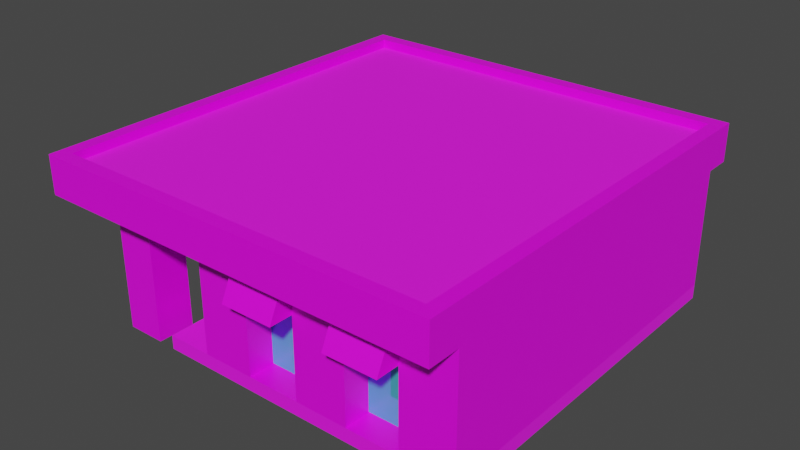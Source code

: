# Source: Farmacia.blend  (saved by Blender 4.0.36; exported with 4.5.12 LTS)
import bpy
from mathutils import Matrix  # noqa: F401  (used for matrix-valued properties, if any)

bpy.ops.wm.read_factory_settings(use_empty=True)
scene = bpy.context.scene
scene.name = 'Scene'

# ---- collections
col_collection = bpy.data.collections.new('Collection'); scene.collection.children.link(col_collection)

# ---- images (referenced by path relative to the original .blend; pixels are not part of the script)
import os
ASSET_DIR = os.environ.get("B2B_ASSET_DIR", "")  # directory of the original .blend (textures are referenced by path, not embedded)
HERE = os.path.dirname(os.path.abspath(__file__))  # packed textures are extracted next to this script under _unpacked/

def load_image(name, relpath, width, height, colorspace="sRGB"):
    """Load a texture the original file referenced (path relative to the .blend, or extracted next to this script)."""
    p = next((c for c in (os.path.join(HERE, relpath), os.path.join(ASSET_DIR, relpath)) if relpath and os.path.exists(c)), "")
    if p:
        img = bpy.data.images.load(p, check_existing=True)
        img.name = name
    else:  # same state as the original file: an image datablock whose file is absent (Cycles renders it pink)
        img = bpy.data.images.new(name, width, height)
        img.source = "FILE"
        img.filepath = "//" + (relpath or name)
    img.colorspace_settings.name = colorspace
    return img
img_asphalt030_1k_jpg_color_jpg = load_image('Asphalt030_1K-JPG_Color.jpg', 'Asphalt030_1K-JPG_Color.jpg', 1024, 1024, 'sRGB')
img_plastic012a_1k_jpg_color_jpg = load_image('Plastic012A_1K-JPG_Color.jpg', 'Plastic012A_1K-JPG_Color.jpg', 1024, 1024, 'sRGB')
img_concrete032_1k_png_color_png = load_image('Concrete032_1K-PNG_Color.png', 'Concrete032_1K-PNG_Color.png', 1024, 1024, 'sRGB')

# ---- materials (node trees are filled in below, after node groups)
mat_base = bpy.data.materials.new('Base')
mat_base.alpha_threshold = 0.0
mat_base.use_transparent_shadow = False
mat_base.roughness = 0.5
mat_base.line_color = (0.0, 0.0, 0.0, 1.0)
mat_secundario = bpy.data.materials.new('Secundario')
mat_secundario.use_transparent_shadow = False
mat_cemento = bpy.data.materials.new('Cemento')
mat_cemento.use_transparent_shadow = False
mat_vidrio = bpy.data.materials.new('Vidrio')
mat_vidrio.use_transparent_shadow = False

# ---- material node trees
mat_base.use_nodes = True; mat_base.node_tree.nodes.clear()
_N = mat_base.node_tree.nodes; _L = mat_base.node_tree.links
n0 = _N.new('ShaderNodeOutputMaterial'); n0.name = 'Material Output'; n0.location = (300, 300)
n1 = _N.new('ShaderNodeBsdfPrincipled'); n1.name = 'Principled BSDF'; n1.location = (10, 300)
n1.distribution = 'GGX'
n1.subsurface_method = 'RANDOM_WALK_SKIN'
n1.inputs[3].default_value = 1.45
n1.inputs[27].default_value = (0.0, 0.0, 0.0, 1.0)
n1.inputs[28].default_value = 1.0
n2 = _N.new('ShaderNodeTexImage'); n2.name = 'Imagen'; n2.location = (-270, 260)
n2.image = img_asphalt030_1k_jpg_color_jpg
n3 = _N.new('ShaderNodeMapping'); n3.name = 'Mapeo'; n3.location = (-450, 260)
n4 = _N.new('ShaderNodeTexCoord'); n4.name = 'Coordenadas de texturizado'; n4.location = (-630, 260)
_L.new(n1.outputs[0], n0.inputs[0])
_L.new(n2.outputs[0], n1.inputs[0])
_L.new(n3.outputs[0], n2.inputs[0])
_L.new(n4.outputs[2], n3.inputs[0])
n0.is_active_output = True
mat_secundario.use_nodes = True; mat_secundario.node_tree.nodes.clear()
_N = mat_secundario.node_tree.nodes; _L = mat_secundario.node_tree.links
n0 = _N.new('ShaderNodeOutputMaterial'); n0.name = 'Material Output'; n0.location = (300, 300)
n1 = _N.new('ShaderNodeBsdfPrincipled'); n1.name = 'Principled BSDF'; n1.location = (10, 300)
n1.distribution = 'GGX'
n1.subsurface_method = 'RANDOM_WALK_SKIN'
n1.inputs[3].default_value = 1.45
n1.inputs[27].default_value = (0.0, 0.0, 0.0, 1.0)
n1.inputs[28].default_value = 1.0
n2 = _N.new('ShaderNodeTexImage'); n2.name = 'Imagen'; n2.location = (-270, 260)
n2.image = img_plastic012a_1k_jpg_color_jpg
n3 = _N.new('ShaderNodeMapping'); n3.name = 'Mapeo'; n3.location = (-450, 260)
n4 = _N.new('ShaderNodeTexCoord'); n4.name = 'Coordenadas de texturizado'; n4.location = (-630, 260)
_L.new(n1.outputs[0], n0.inputs[0])
_L.new(n2.outputs[0], n1.inputs[0])
_L.new(n3.outputs[0], n2.inputs[0])
_L.new(n4.outputs[2], n3.inputs[0])
n0.is_active_output = True
mat_cemento.use_nodes = True; mat_cemento.node_tree.nodes.clear()
_N = mat_cemento.node_tree.nodes; _L = mat_cemento.node_tree.links
n0 = _N.new('ShaderNodeOutputMaterial'); n0.name = 'Material'; n0.location = (300, 300)
n1 = _N.new('ShaderNodeBsdfPrincipled'); n1.name = 'BSDF Principista'; n1.location = (10, 300)
n1.inputs[2].default_value = 1.0
n1.inputs[3].default_value = 1.45
n2 = _N.new('ShaderNodeTexImage'); n2.name = 'Imagen'; n2.location = (-270, 260)
n2.image = img_concrete032_1k_png_color_png
n3 = _N.new('ShaderNodeMapping'); n3.name = 'Mapeo'; n3.location = (-450, 260)
n4 = _N.new('ShaderNodeTexCoord'); n4.name = 'Coordenadas de texturizado'; n4.location = (-630, 260)
_L.new(n1.outputs[0], n0.inputs[0])
_L.new(n2.outputs[0], n1.inputs[0])
_L.new(n3.outputs[0], n2.inputs[0])
_L.new(n4.outputs[2], n3.inputs[0])
n0.is_active_output = True
mat_vidrio.use_nodes = True; mat_vidrio.node_tree.nodes.clear()
_N = mat_vidrio.node_tree.nodes; _L = mat_vidrio.node_tree.links
n0 = _N.new('ShaderNodeBsdfPrincipled'); n0.name = 'BSDF Principista'; n0.location = (10, 300)
n0.inputs[0].default_value = (0.1103, 0.6693, 0.8004, 1.0)
n0.inputs[1].default_value = 0.4638
n0.inputs[2].default_value = 0.0
n0.inputs[3].default_value = 1.45
n1 = _N.new('ShaderNodeOutputMaterial'); n1.name = 'Material'; n1.location = (300, 300)
_L.new(n0.outputs[0], n1.inputs[0])
n1.is_active_output = True

# ---- world
world_world = bpy.data.worlds.new('World'); scene.world = world_world
world_world.use_nodes = True; world_world.node_tree.nodes.clear()
_N = world_world.node_tree.nodes; _L = world_world.node_tree.links
n0 = _N.new('ShaderNodeOutputWorld'); n0.name = 'World Output'; n0.location = (300, 300)
n1 = _N.new('ShaderNodeBackground'); n1.name = 'Background'; n1.location = (10, 300)
n1.inputs[0].default_value = (0.05088, 0.05088, 0.05088, 1.0)
_L.new(n1.outputs[0], n0.inputs[0])
n0.is_active_output = True
world_world.color = (0.05088, 0.05088, 0.05088)
world_world.use_sun_shadow = False
world_world.sun_shadow_jitter_overblur = 0.0

# ---- meshes
me_cube = bpy.data.meshes.new('Cube')
me_cube.from_pydata([(2.381, 1.0, 0.8779), (2.565, 1.0, -1.406), (2.381, -4.013, 0.8779), (2.565, -4.013, -1.406), (-1.0, 1.0, -1.406), (-1.0, -4.013, -1.406), (2.565, 1.0, 0.3684), (-1.0, -4.013, 0.3684), (2.565, -4.013, 0.3684), (-1.0, 1.0, 0.3684), (-2.38, -4.013, 0.3684), (-2.38, 1.0, 0.3684), (-1.855, -4.013, 0.3684), (-1.855, 1.0, 0.3684), (-1.0, 0.5, -1.406), (-1.0, -3.513, -1.406), (2.381, 0.5, 0.8779), (2.381, -3.513, 0.8779), (-1.855, -3.513, -1.404), (2.565, -3.513, -1.406), (-2.38, -3.513, -1.404), (2.565, 0.5, -1.406), (2.565, 0.5, 0.3684), (-1.855, 0.5, -1.404), (2.565, -3.513, 0.3684), (-1.0, -3.513, 0.3684), (-1.855, 1.0, -1.404), (-1.0, 0.5, 0.3684), (-2.38, -4.013, -1.404), (-2.38, -3.513, 0.3684), (-1.855, -4.013, -1.404), (-2.38, 0.5, 0.3684), (-1.855, -3.513, 0.3684), (-2.38, 1.0, -1.404), (-1.855, 0.5, 0.3684), (-2.38, 0.5, -1.404), (-1.0, -4.449, 0.3684), (-1.0, -4.265, 0.8779), (2.381, -4.265, 0.8779), (2.565, -4.449, 0.3684), (-2.38, -4.449, 0.3684), (-2.53, -4.265, 0.8779), (-1.855, -4.265, 0.8779), (-1.855, -4.449, 0.3684), (-2.939, -4.013, 0.3684), (-2.756, -4.013, 0.8779), (-2.756, 0.5, 0.8779), (-2.756, 1.0, 0.8779), (-2.939, 1.0, 0.3684), (-2.939, 0.5, 0.3684), (-2.756, -4.265, 0.8779), (-2.756, -3.513, 0.8779), (-2.939, -3.513, 0.3684), (-2.939, -4.449, 0.3684), (-1.0, 1.181, 0.8779), (2.381, 1.181, 0.8779), (2.565, 1.365, 0.3684), (-1.0, 1.365, 0.3684), (-2.53, 1.181, 0.8779), (-2.38, 1.365, 0.3684), (-1.855, 1.181, 0.8779), (-1.855, 1.365, 0.3684), (-2.756, 1.181, 0.8779), (-2.939, 1.365, 0.3684), (2.565, 1.0, -1.22), (2.565, -4.013, -1.22), (-1.0, 1.0, -1.22), (-1.0, -4.013, -1.22), (-1.0, -3.513, -1.22), (-1.0, 0.5, -1.22), (2.565, 0.5, -1.22), (2.565, -3.513, -1.22), (-1.618, -3.513, -1.406), (-1.618, -4.013, -1.406), (-1.618, 1.0, -1.22), (-1.618, 1.0, -1.406), (-1.618, 0.5, -1.406), (-1.618, -3.513, -1.22), (-1.618, 0.5, -1.22), (-1.618, -4.013, -1.22), (-1.0, -4.013, 0.3016), (2.565, 1.0, 0.3016), (2.565, -4.013, 0.3016), (-1.0, 1.0, 0.3016), (-1.0, -3.513, 0.3016), (-1.0, 0.5, 0.3016), (2.565, 0.5, 0.3016), (2.565, -3.513, 0.3016), (2.565, 1.0, -0.1294), (2.565, -4.013, -0.1294), (-1.0, 1.0, -0.1294), (-1.0, -3.513, -0.1294), (-1.0, 0.5, -0.1294), (2.565, 0.5, -0.1294), (2.565, -3.513, -0.1294), (-1.0, -4.013, -0.1294), (1.852, 1.0, -1.406), (1.139, 1.0, -1.406), (0.4259, 1.0, -1.406), (-0.2871, 1.0, -1.406), (-0.2871, -4.013, -1.406), (0.4259, -4.013, -1.406), (1.139, -4.013, -1.406), (1.852, -4.013, -1.406), (-0.2871, 1.0, 0.3684), (0.4259, 1.0, 0.3684), (1.139, 1.0, 0.3684), (1.852, 1.0, 0.3684), (1.852, -4.013, 0.3684), (1.139, -4.013, 0.3684), (0.4259, -4.013, 0.3684), (-0.2871, -4.013, 0.3684), (1.852, 0.5, -1.406), (1.139, 0.5, -1.406), (0.4259, 0.5, -1.406), (-0.2871, 0.5, -1.406), (1.852, -3.513, -1.406), (1.139, -3.513, -1.406), (0.4259, -3.513, -1.406), (-0.2871, -3.513, -1.406), (1.852, -4.265, 0.8779), (1.139, -4.265, 0.8779), (0.4259, -4.265, 0.8779), (-0.2871, -4.265, 0.8779), (1.852, -4.449, 0.3684), (1.139, -4.449, 0.3684), (0.4259, -4.449, 0.3684), (-0.2871, -4.449, 0.3684), (-0.2871, 1.181, 0.8779), (0.4259, 1.181, 0.8779), (1.139, 1.181, 0.8779), (1.852, 1.181, 0.8779), (-0.2871, 1.365, 0.3684), (0.4259, 1.365, 0.3684), (1.139, 1.365, 0.3684), (1.852, 1.365, 0.3684), (1.852, -4.013, -1.22), (1.139, -4.013, -1.22), (0.4259, -4.013, -1.22), (-0.2871, -4.013, -1.22), (-0.2871, 1.0, -1.22), (0.4259, 1.0, -1.22), (1.139, 1.0, -1.22), (1.852, 1.0, -1.22), (1.852, -4.013, 0.3016), (1.139, -4.013, 0.3016), (0.4259, -4.013, 0.3016), (-0.2871, -4.013, 0.3016), (-0.2871, 1.0, 0.3016), (0.4259, 1.0, 0.3016), (1.139, 1.0, 0.3016), (1.852, 1.0, 0.3016), (-0.2871, 1.0, -0.1294), (0.4259, 1.0, -0.1294), (1.139, 1.0, -0.1294), (1.852, 1.0, -0.1294), (1.802, -4.063, -0.1294), (1.189, -4.063, -0.1294), (0.3759, -4.063, -0.1294), (-0.2371, -4.063, -0.1294), (1.852, -4.129, 0.3016), (1.139, -4.129, 0.3016), (0.4259, -4.129, 0.3016), (-0.2871, -4.129, 0.3016), (1.802, -4.279, -0.1294), (1.189, -4.279, -0.1294), (0.3759, -4.279, -0.1294), (-0.2371, -4.279, -0.1294), (0.4259, -4.013, -0.1294), (-0.2871, -4.013, -0.1294), (0.4259, -4.329, -0.1294), (-0.2871, -4.329, -0.1294), (1.852, -4.013, -0.1294), (1.139, -4.013, -0.1294), (1.852, -4.329, -0.1294), (1.139, -4.329, -0.1294), (0.3697, -4.064, 0.2179), (-0.2309, -4.064, 0.2179), (0.3697, -4.129, 0.2208), (-0.2309, -4.129, 0.2208), (1.798, -4.064, 0.2202), (1.192, -4.064, 0.2202), (1.798, -4.131, 0.2202), (1.192, -4.131, 0.2202), (-0.8284, -3.513, 0.3016), (-0.8284, 0.5, 0.3016), (-0.8284, -3.513, -0.1294), (-0.8284, 0.5, -0.1294), (-0.528, -3.513, -0.1294), (-0.528, -3.513, -1.22), (-0.528, 0.5, -0.1294), (-0.528, 0.5, -1.22), (-1.0, -3.513, -0.0605), (-1.0, 0.5, -0.0605), (1.127, -3.513, -0.05119), (1.127, 0.5, -0.05119), (0.4259, -3.657, -1.22), (-0.2871, -3.657, -1.22), (0.4259, -3.657, -0.1294), (-0.2871, -3.657, -0.1294), (1.852, -3.65, -1.22), (1.139, -3.65, -1.22), (1.852, -3.65, -0.1294), (1.139, -3.65, -0.1294), (-2.38, -4.013, -0.02635), (-2.38, -4.013, -0.7151), (-2.38, -3.513, -0.7151), (-2.38, -3.513, -0.02635), (-1.855, -3.513, -0.7151), (-1.855, -3.513, -0.02635), (-1.855, -4.013, -0.02635), (-1.855, -4.013, -0.7151), (-2.38, 1.0, -0.7151), (-2.38, 1.0, -0.02635), (-1.855, 1.0, -0.02635), (-1.855, 1.0, -0.7151), (-1.855, 0.5, -0.02635), (-1.855, 0.5, -0.7151), (-2.38, 0.5, -0.7151), (-2.38, 0.5, -0.02635), (2.565, -3.513, 0.8779), (2.565, -4.013, 0.8779), (-2.53, -4.449, 0.8779), (-2.939, -4.449, 0.8779), (2.565, 1.0, 0.8779), (2.565, 0.5, 0.8779), (-0.2871, -4.449, 0.8779), (-1.0, -4.449, 0.8779), (-1.855, -4.449, 0.8779), (2.565, -4.449, 0.8779), (-2.939, 0.5, 0.8779), (-2.939, 1.0, 0.8779), (-2.939, -4.013, 0.8779), (-2.939, -3.513, 0.8779), (1.852, 1.365, 0.8779), (2.565, 1.365, 0.8779), (-1.855, 1.365, 0.8779), (-2.53, 1.365, 0.8779), (-1.0, 1.365, 0.8779), (-2.939, 1.365, 0.8779), (1.852, -4.449, 0.8779), (1.139, -4.449, 0.8779), (0.4259, -4.449, 0.8779), (-0.2871, 1.365, 0.8779), (0.4259, 1.365, 0.8779), (1.139, 1.365, 0.8779), (2.381, -3.513, 0.7598), (2.381, -4.013, 0.7598), (-2.53, -4.265, 0.7598), (-2.756, -4.265, 0.7598), (2.381, 1.0, 0.7598), (2.381, 0.5, 0.7598), (-0.2871, -4.265, 0.7598), (-1.0, -4.265, 0.7598), (-1.855, -4.265, 0.7598), (2.381, -4.265, 0.7598), (-2.756, 0.5, 0.7598), (-2.756, 1.0, 0.7598), (-2.756, -4.013, 0.7598), (-2.756, -3.513, 0.7598), (1.852, 1.181, 0.7598), (2.381, 1.181, 0.7598), (-1.855, 1.181, 0.7598), (-2.53, 1.181, 0.7598), (-1.0, 1.181, 0.7598), (-2.756, 1.181, 0.7598), (1.852, -4.265, 0.7598), (1.139, -4.265, 0.7598), (0.4259, -4.265, 0.7598), (-0.2871, 1.181, 0.7598), (0.4259, 1.181, 0.7598), (1.139, 1.181, 0.7598)], [], [(116, 19, 3, 103), (151, 107, 6, 81), (87, 24, 8, 82), (85, 27, 9, 83), (147, 111, 7, 80), (10, 40, 53, 44), (208, 211, 30, 18), (48, 231, 239, 63), (25, 7, 12, 32), (27, 25, 32, 34), (9, 27, 34, 13), (34, 32, 29, 31), (212, 215, 26, 33), (31, 29, 52, 49), (205, 206, 20, 28), (84, 25, 27, 85), (80, 7, 25, 84), (211, 205, 28, 30), (86, 22, 24, 87), (81, 6, 22, 86), (217, 218, 35, 23), (206, 208, 18, 20), (112, 21, 19, 116), (96, 1, 21, 112), (215, 217, 23, 26), (218, 212, 33, 35), (26, 23, 35, 33), (18, 30, 28, 20), (12, 7, 36, 43), (108, 8, 39, 124), (10, 12, 43, 40), (49, 230, 231, 48), (52, 233, 230, 49), (44, 232, 233, 52), (232, 44, 53, 223), (13, 11, 59, 61), (29, 10, 44, 52), (11, 31, 49, 48), (221, 229, 39, 8, 24, 22, 6, 56, 235, 224, 225, 220), (104, 9, 57, 132), (11, 48, 63, 59), (222, 223, 53, 40, 43, 36, 127, 126, 125, 124, 39, 229, 240, 241, 242, 226, 227, 228), (9, 13, 61, 57), (1, 64, 70, 21), (21, 70, 71, 19), (69, 66, 74, 78), (15, 5, 73, 72), (100, 139, 67, 5), (67, 68, 77, 79), (19, 71, 65, 3), (96, 143, 64, 1), (73, 79, 77, 72), (72, 77, 78, 76), (76, 78, 74, 75), (68, 69, 78, 77), (66, 4, 75, 74), (14, 15, 72, 76), (4, 14, 76, 75), (5, 67, 79, 73), (88, 81, 86, 93), (93, 86, 87, 94), (95, 80, 84, 91), (84, 85, 185, 184), (169, 147, 80, 95), (92, 85, 83, 90), (94, 87, 82, 89), (155, 151, 81, 88), (143, 155, 88, 64), (71, 94, 89, 65), (69, 92, 90, 66), (139, 169, 95, 67), (92, 69, 191, 190), (67, 95, 91, 68), (70, 93, 94, 71), (64, 88, 93, 70), (65, 89, 172, 136), (172, 173, 203, 202), (137, 173, 168, 138), (138, 168, 198, 196), (66, 90, 152, 140), (140, 152, 153, 141), (141, 153, 154, 142), (142, 154, 155, 143), (90, 83, 148, 152), (152, 148, 149, 153), (153, 149, 150, 154), (154, 150, 151, 155), (89, 82, 144, 172), (144, 145, 161, 160), (173, 145, 146, 168), (146, 147, 163, 162), (4, 66, 140, 99), (99, 140, 141, 98), (98, 141, 142, 97), (97, 142, 143, 96), (3, 65, 136, 103), (103, 136, 137, 102), (102, 137, 138, 101), (101, 138, 139, 100), (6, 107, 135, 56), (107, 106, 134, 135), (106, 105, 133, 134), (105, 104, 132, 133), (7, 111, 127, 36), (111, 110, 126, 127), (110, 109, 125, 126), (109, 108, 124, 125), (234, 235, 56, 135, 134, 133, 132, 57, 61, 59, 63, 239, 237, 236, 238, 243, 244, 245), (4, 99, 115, 14), (99, 98, 114, 115), (98, 97, 113, 114), (97, 96, 112, 113), (14, 115, 119, 15), (115, 114, 118, 119), (114, 113, 117, 118), (113, 112, 116, 117), (82, 8, 108, 144), (144, 108, 109, 145), (145, 109, 110, 146), (146, 110, 111, 147), (83, 9, 104, 148), (148, 104, 105, 149), (149, 105, 106, 150), (150, 106, 107, 151), (15, 119, 100, 5), (119, 118, 101, 100), (118, 117, 102, 101), (117, 116, 103, 102), (174, 160, 161, 175), (170, 162, 163, 171), (168, 146, 162, 170), (172, 144, 160, 174), (166, 167, 179, 178), (156, 164, 182, 180), (147, 169, 171, 163), (145, 173, 175, 161), (158, 159, 169, 168), (167, 166, 170, 171), (166, 158, 168, 170), (159, 167, 171, 169), (156, 157, 173, 172), (165, 164, 174, 175), (164, 156, 172, 174), (157, 165, 175, 173), (177, 176, 178, 179), (158, 166, 178, 176), (159, 158, 176, 177), (167, 159, 177, 179), (181, 180, 182, 183), (157, 156, 180, 181), (165, 157, 181, 183), (164, 165, 183, 182), (186, 184, 185, 187), (85, 92, 187, 185), (91, 84, 184, 186), (92, 91, 192, 193), (189, 188, 190, 191), (91, 92, 190, 188), (68, 91, 188, 189), (69, 68, 189, 191), (193, 192, 194, 195), (187, 92, 193, 195), (91, 186, 194, 192), (186, 187, 195, 194), (196, 198, 199, 197), (169, 139, 197, 199), (139, 138, 196, 197), (168, 169, 199, 198), (200, 202, 203, 201), (136, 172, 202, 200), (173, 137, 201, 203), (137, 136, 200, 201), (29, 32, 209, 207), (207, 209, 208, 206), (12, 10, 204, 210), (210, 204, 205, 211), (10, 29, 207, 204), (204, 207, 206, 205), (32, 12, 210, 209), (209, 210, 211, 208), (31, 11, 213, 219), (219, 213, 212, 218), (13, 34, 216, 214), (214, 216, 217, 215), (34, 31, 219, 216), (216, 219, 218, 217), (11, 13, 214, 213), (213, 214, 215, 212), (58, 62, 265, 263), (17, 2, 221, 220), (41, 50, 223, 222), (0, 16, 225, 224), (16, 17, 220, 225), (123, 37, 227, 226), (37, 42, 228, 227), (42, 41, 222, 228), (2, 38, 229, 221), (46, 47, 231, 230), (50, 45, 232, 223), (45, 51, 233, 232), (51, 46, 230, 233), (131, 55, 235, 234), (58, 60, 236, 237), (60, 54, 238, 236), (62, 58, 237, 239), (47, 62, 239, 231), (55, 0, 224, 235), (38, 120, 240, 229), (120, 121, 241, 240), (121, 122, 242, 241), (122, 123, 226, 242), (54, 128, 243, 238), (128, 129, 244, 243), (129, 130, 245, 244), (130, 131, 234, 245), (253, 252, 268, 267, 266, 255, 247, 246, 251, 250, 261, 260, 271, 270, 269, 264, 262, 263, 265, 257, 256, 259, 258, 249, 248, 254), (47, 46, 256, 257), (129, 128, 269, 270), (50, 41, 248, 249), (62, 47, 257, 265), (45, 50, 249, 258), (130, 129, 270, 271), (16, 0, 250, 251), (0, 55, 261, 250), (51, 45, 258, 259), (131, 130, 271, 260), (17, 16, 251, 246), (120, 38, 255, 266), (46, 51, 259, 256), (37, 123, 252, 253), (121, 120, 266, 267), (55, 131, 260, 261), (42, 37, 253, 254), (122, 121, 267, 268), (60, 58, 263, 262), (41, 42, 254, 248), (123, 122, 268, 252), (54, 60, 262, 264), (38, 2, 247, 255), (128, 54, 264, 269), (2, 17, 246, 247)])
me_cube.polygons.foreach_set('material_index', [2, 0, 0, 0, 0, 0, 0, 0, 0, 0, 0, 0, 0, 0, 0, 0, 0, 0, 0, 0, 0, 0, 2, 2, 0, 0, 0, 0, 0, 0, 0, 0, 1, 0, 0, 0, 0, 0, 0, 0, 0, 0, 0, 2, 2, 2, 2, 2, 2, 2, 2, 2, 2, 2, 2, 2, 2, 2, 2, 0, 0, 0, 0, 0, 0, 0, 0, 1, 1, 1, 1, 1, 1, 1, 1, 1, 0, 1, 1, 1, 1, 1, 1, 0, 0, 0, 0, 0, 0, 0, 0, 2, 2, 2, 2, 2, 2, 2, 2, 0, 0, 0, 0, 0, 0, 0, 0, 0, 2, 2, 2, 2, 2, 2, 2, 2, 0, 0, 0, 0, 0, 0, 0, 0, 2, 2, 2, 2, 1, 1, 1, 1, 1, 1, 1, 1, 0, 1, 1, 1, 0, 1, 1, 1, 1, 1, 0, 1, 1, 0, 1, 1, 1, 0, 0, 0, 3, 0, 1, 2, 0, 0, 0, 0, 3, 1, 0, 0, 3, 1, 1, 0, 0, 1, 0, 1, 0, 1, 0, 1, 0, 1, 0, 1, 0, 1, 0, 1, 0, 0, 0, 0, 0, 0, 0, 0, 0, 0, 0, 0, 0, 0, 0, 0, 0, 0, 0, 0, 0, 0, 0, 0, 0, 0, 0, 2, 0, 0, 0, 0, 0, 0, 0, 0, 0, 0, 0, 0, 0, 0, 0, 0, 0, 0, 0, 0, 0, 0, 0, 0, 0])
_uv = me_cube.uv_layers.new(name='UVMap')
_uv.uv.foreach_set('vector', [1.029, -0.1686, 1.266, -0.1686, 1.266, -0.3352, 1.029, -0.3352, 1.606, 0.4779, 1.606, 0.5113, 1.962, 0.5113, 1.962, 0.4779, -0.4312, 0.4779, -0.4312, 0.5113, -0.6812, 0.5113, -0.6812, 0.4779, 1.575, 0.4779, 1.575, 0.5113, 1.825, 0.5113, 1.825, 0.4779, 0.5362, 0.4779, 0.5362, 0.5113, 0.1797, 0.5113, 0.1797, 0.4779, -0.5103, -0.6812, -0.5103, -0.8994, -0.7899, -0.8994, -0.7899, -0.6812, -0.4312, -0.0304, -0.6812, -0.0304, -0.6812, -0.3748, -0.4312, -0.3748, 1.825, 0.5113, 1.825, 0.7661, 2.008, 0.7661, 2.008, 0.5113, 0.1797, -0.4312, 0.1797, -0.6812, -0.2477, -0.6812, -0.2477, -0.4312, 0.1797, 1.575, 0.1797, -0.4312, -0.2477, -0.4312, -0.2477, 1.575, 0.1797, 1.825, 0.1797, 1.575, -0.2477, 1.575, -0.2477, 1.825, -0.2477, 1.575, -0.2477, -0.4312, -0.5103, -0.4312, -0.5103, 1.575, -0.5103, -0.0304, -0.2477, -0.0304, -0.2477, -0.3748, -0.5103, -0.3748, -0.5103, 1.575, -0.5103, -0.4312, -0.7899, -0.4312, -0.7899, 1.575, -0.6812, -0.0304, -0.4312, -0.0304, -0.4312, -0.3748, -0.6812, -0.3748, -0.4312, 0.4779, -0.4312, 0.5113, 1.575, 0.5113, 1.575, 0.4779, -0.6812, 0.4779, -0.6812, 0.5113, -0.4312, 0.5113, -0.4312, 0.4779, -0.2477, -0.0304, -0.5103, -0.0304, -0.5103, -0.3748, -0.2477, -0.3748, 1.575, 0.4779, 1.575, 0.5113, -0.4312, 0.5113, -0.4312, 0.4779, 1.825, 0.4779, 1.825, 0.5113, 1.575, 0.5113, 1.575, 0.4779, -0.2477, -0.0304, -0.5103, -0.0304, -0.5103, -0.3748, -0.2477, -0.3748, -0.5103, -0.0304, -0.2477, -0.0304, -0.2477, -0.3748, -0.5103, -0.3748, 1.029, 1.169, 1.266, 1.169, 1.266, -0.1686, 1.029, -0.1686, 1.029, 1.336, 1.266, 1.336, 1.266, 1.169, 1.029, 1.169, 1.825, -0.0304, 1.575, -0.0304, 1.575, -0.3748, 1.825, -0.3748, 1.575, -0.0304, 1.825, -0.0304, 1.825, -0.3748, 1.575, -0.3748, -0.2477, 1.825, -0.2477, 1.575, -0.5103, 1.575, -0.5103, 1.825, -0.2477, -0.4312, -0.2477, -0.6812, -0.5103, -0.6812, -0.5103, -0.4312, -0.2477, -0.6812, 0.1797, -0.6812, 0.1797, -0.8994, -0.2477, -0.8994, 1.606, -0.6812, 1.962, -0.6812, 1.962, -0.8994, 1.606, -0.8994, -0.5103, -0.6812, -0.2477, -0.6812, -0.2477, -0.8994, -0.5103, -0.8994, 1.575, 0.5113, 1.575, 0.7661, 1.825, 0.7661, 1.825, 0.5113, -0.3321, 1.167, -0.3321, 1.676, 3.68, 1.676, 3.68, 1.167, -0.6812, 0.5113, -0.6812, 0.7661, -0.4312, 0.7661, -0.4312, 0.5113, -0.6812, 0.7661, -0.6812, 0.5113, -0.8994, 0.5113, -0.8994, 0.7661, -0.2477, 1.825, -0.5103, 1.825, -0.5103, 2.008, -0.2477, 2.008, -0.5103, -0.4312, -0.5103, -0.6812, -0.7899, -0.6812, -0.7899, -0.4312, -0.5103, 1.825, -0.5103, 1.575, -0.7899, 1.575, -0.7899, 1.825, -0.6812, 0.7661, -0.8994, 0.7661, -0.8994, 0.5113, -0.6812, 0.5113, -0.4312, 0.5113, 1.575, 0.5113, 1.825, 0.5113, 2.008, 0.5113, 2.008, 0.7661, 1.825, 0.7661, 1.575, 0.7661, -0.4312, 0.7661, 0.5362, 1.825, 0.1797, 1.825, 0.1797, 2.008, 0.5362, 2.008, -0.5103, 1.825, -0.7899, 1.825, -0.7899, 2.008, -0.5103, 2.008, -0.5851, 0.7661, -0.7899, 0.7661, -0.7899, 0.5113, -0.5103, 0.5113, -0.2477, 0.5113, 0.1797, 0.5113, 0.5362, 0.5113, 0.8927, 0.5113, 1.249, 0.5113, 1.606, 0.5113, 1.962, 0.5113, 1.962, 0.7661, 1.606, 0.7661, 1.249, 0.7661, 0.8927, 0.7661, 0.5362, 0.7661, 0.1797, 0.7661, -0.2477, 0.7661, 0.1797, 1.825, -0.2477, 1.825, -0.2477, 2.008, 0.1797, 2.008, 1.336, 0.4627, 1.336, 0.5249, 1.169, 0.5249, 1.169, 0.4627, 1.169, 0.4627, 1.169, 0.5249, -0.1686, 0.5249, -0.1686, 0.4627, 0.07801, 1.169, 0.07801, 1.336, -0.1279, 1.336, -0.1279, 1.169, 0.07801, -0.1686, 0.07801, -0.3352, -0.1279, -0.3352, -0.1279, -0.1686, 0.3157, 0.4627, 0.3157, 0.5249, 0.07801, 0.5249, 0.07801, 0.4627, 0.07801, -0.3352, 0.07801, -0.1686, -0.1279, -0.1686, -0.1279, -0.3352, -0.1686, 0.4627, -0.1686, 0.5249, -0.3352, 0.5249, -0.3352, 0.4627, 1.029, 0.4627, 1.029, 0.5249, 1.266, 0.5249, 1.266, 0.4627, -0.3352, 0.4627, -0.3352, 0.5249, -0.1686, 0.5249, -0.1686, 0.4627, -0.1686, 0.4627, -0.1686, 0.5249, 1.169, 0.5249, 1.169, 0.4627, 1.169, 0.4627, 1.169, 0.5249, 1.336, 0.5249, 1.336, 0.4627, 0.07801, -0.1686, 0.07801, 1.169, -0.1279, 1.169, -0.1279, -0.1686, 0.07801, 0.5249, 0.07801, 0.4627, -0.1279, 0.4627, -0.1279, 0.5249, 0.07801, 1.169, 0.07801, -0.1686, -0.1279, -0.1686, -0.1279, 1.169, 0.07801, 1.336, 0.07801, 1.169, -0.1279, 1.169, -0.1279, 1.336, 0.07801, 0.4627, 0.07801, 0.5249, -0.1279, 0.5249, -0.1279, 0.4627, 1.825, 0.2624, 1.825, 0.4779, 1.575, 0.4779, 1.575, 0.2624, 1.575, 0.2624, 1.575, 0.4779, -0.4312, 0.4779, -0.4312, 0.2624, -0.6812, 0.2624, -0.6812, 0.4779, -0.4312, 0.4779, -0.4312, 0.2624, 0.1797, -0.4312, 0.1797, 1.575, 0.2655, 1.575, 0.2655, -0.4312, 0.5362, 0.2624, 0.5362, 0.4779, 0.1797, 0.4779, 0.1797, 0.2624, 1.575, 0.2624, 1.575, 0.4779, 1.825, 0.4779, 1.825, 0.2624, -0.4312, 0.2624, -0.4312, 0.4779, -0.6812, 0.4779, -0.6812, 0.2624, 1.606, 0.2624, 1.606, 0.4779, 1.962, 0.4779, 1.962, 0.2624, 2.178, -0.4213, 2.178, 0.669, 2.891, 0.669, 2.891, -0.4213, -0.3321, -0.4213, -0.3321, 0.669, -0.8321, 0.669, -0.8321, -0.4213, 3.68, -0.4213, 3.68, 0.669, 4.18, 0.669, 4.18, -0.4213, 0.03959, -0.4213, 0.03959, 0.669, -0.6734, 0.669, -0.6734, -0.4213, -0.6734, 0.669, -0.6734, -0.4213, -0.2014, -0.4213, -0.2014, 0.669, -0.8321, -0.4213, -0.8321, 0.669, -0.3321, 0.669, -0.3321, -0.4213, 3.68, -0.4213, 3.68, 0.669, -0.3321, 0.669, -0.3321, -0.4213, 4.18, -0.4213, 4.18, 0.669, 3.68, 0.669, 3.68, -0.4213, 2.891, -0.4213, 2.891, 0.669, 2.178, 0.669, 2.178, -0.4213, 1.606, -0.6812, 1.249, -0.6812, 1.249, -0.4998, 1.606, -0.4998, 1.465, -0.4213, 1.465, 0.669, 0.7525, 0.669, 0.7525, -0.4213, -0.8321, -0.4213, -0.8321, 0.669, -0.4762, 0.669, -0.4762, -0.4213, -0.6734, -0.4213, -0.6734, 0.669, 0.03959, 0.669, 0.03959, -0.4213, 0.03959, -0.4213, 0.03959, 0.669, 0.7525, 0.669, 0.7525, -0.4213, 0.7525, -0.4213, 0.7525, 0.669, 1.465, 0.669, 1.465, -0.4213, 1.465, -0.4213, 1.465, 0.669, 2.178, 0.669, 2.178, -0.4213, 0.1797, 0.2624, 0.1797, 0.4779, 0.5362, 0.4779, 0.5362, 0.2624, 0.5362, 0.2624, 0.5362, 0.4779, 0.8927, 0.4779, 0.8927, 0.2624, 0.8927, 0.2624, 0.8927, 0.4779, 1.249, 0.4779, 1.249, 0.2624, 1.249, 0.2624, 1.249, 0.4779, 1.606, 0.4779, 1.606, 0.2624, 1.962, 0.2624, 1.962, 0.4779, 1.606, 0.4779, 1.606, 0.2624, 1.606, -0.6812, 1.249, -0.6812, 1.249, -0.7393, 1.606, -0.7393, 1.249, 0.2624, 1.249, 0.4779, 0.8927, 0.4779, 0.8927, 0.2624, 0.8927, -0.6812, 0.5362, -0.6812, 0.5362, -0.7393, 0.8927, -0.7393, 0.07801, 0.4627, 0.07801, 0.5249, 0.3157, 0.5249, 0.3157, 0.4627, 0.3157, 0.4627, 0.3157, 0.5249, 0.5533, 0.5249, 0.5533, 0.4627, 0.5533, 0.4627, 0.5533, 0.5249, 0.7909, 0.5249, 0.7909, 0.4627, 0.7909, 0.4627, 0.7909, 0.5249, 1.029, 0.5249, 1.029, 0.4627, 1.266, 0.4627, 1.266, 0.5249, 1.029, 0.5249, 1.029, 0.4627, 1.029, 0.4627, 1.029, 0.5249, 0.7909, 0.5249, 0.7909, 0.4627, 0.7909, 0.4627, 0.7909, 0.5249, 0.5533, 0.5249, 0.5533, 0.4627, 0.5533, 0.4627, 0.5533, 0.5249, 0.3157, 0.5249, 0.3157, 0.4627, 1.962, 1.825, 1.606, 1.825, 1.606, 2.008, 1.962, 2.008, 1.606, 1.825, 1.249, 1.825, 1.249, 2.008, 1.606, 2.008, 1.249, 1.825, 0.8927, 1.825, 0.8927, 2.008, 1.249, 2.008, 0.8927, 1.825, 0.5362, 1.825, 0.5362, 2.008, 0.8927, 2.008, 0.1797, -0.6812, 0.5362, -0.6812, 0.5362, -0.8994, 0.1797, -0.8994, 0.5362, -0.6812, 0.8927, -0.6812, 0.8927, -0.8994, 0.5362, -0.8994, 0.8927, -0.6812, 1.249, -0.6812, 1.249, -0.8994, 0.8927, -0.8994, 1.249, -0.6812, 1.606, -0.6812, 1.606, -0.8994, 1.249, -0.8994, 1.606, 0.7661, 1.962, 0.7661, 1.962, 0.5113, 1.606, 0.5113, 1.249, 0.5113, 0.8927, 0.5113, 0.5362, 0.5113, 0.1797, 0.5113, -0.2477, 0.5113, -0.5103, 0.5113, -0.7899, 0.5113, -0.7899, 0.7661, -0.5851, 0.7661, -0.2477, 0.7661, 0.1797, 0.7661, 0.5362, 0.7661, 0.8927, 0.7661, 1.249, 0.7661, 0.07801, 1.336, 0.3157, 1.336, 0.3157, 1.169, 0.07801, 1.169, 0.3157, 1.336, 0.5533, 1.336, 0.5533, 1.169, 0.3157, 1.169, 0.5533, 1.336, 0.7909, 1.336, 0.7909, 1.169, 0.5533, 1.169, 0.7909, 1.336, 1.029, 1.336, 1.029, 1.169, 0.7909, 1.169, 0.07801, 1.169, 0.3157, 1.169, 0.3157, -0.1686, 0.07801, -0.1686, 0.3157, 1.169, 0.5533, 1.169, 0.5533, -0.1686, 0.3157, -0.1686, 0.5533, 1.169, 0.7909, 1.169, 0.7909, -0.1686, 0.5533, -0.1686, 0.7909, 1.169, 1.029, 1.169, 1.029, -0.1686, 0.7909, -0.1686, 1.962, 0.4779, 1.962, 0.5113, 1.606, 0.5113, 1.606, 0.4779, 1.606, 0.4779, 1.606, 0.5113, 1.249, 0.5113, 1.249, 0.4779, 1.249, 0.4779, 1.249, 0.5113, 0.8927, 0.5113, 0.8927, 0.4779, 0.8927, 0.4779, 0.8927, 0.5113, 0.5362, 0.5113, 0.5362, 0.4779, 0.1797, 0.4779, 0.1797, 0.5113, 0.5362, 0.5113, 0.5362, 0.4779, 0.5362, 0.4779, 0.5362, 0.5113, 0.8927, 0.5113, 0.8927, 0.4779, 0.8927, 0.4779, 0.8927, 0.5113, 1.249, 0.5113, 1.249, 0.4779, 1.249, 0.4779, 1.249, 0.5113, 1.606, 0.5113, 1.606, 0.4779, 0.07801, -0.1686, 0.3157, -0.1686, 0.3157, -0.3352, 0.07801, -0.3352, 0.3157, -0.1686, 0.5533, -0.1686, 0.5533, -0.3352, 0.3157, -0.3352, 0.5533, -0.1686, 0.7909, -0.1686, 0.7909, -0.3352, 0.5533, -0.3352, 0.7909, -0.1686, 1.029, -0.1686, 1.029, -0.3352, 0.7909, -0.3352, 2.178, 0.669, 2.178, 1.1, 1.465, 1.1, 1.465, 0.669, 0.7525, 0.669, 0.7525, 1.1, 0.03959, 1.1, 0.03959, 0.669, -0.8321, 0.669, -0.8321, 1.1, -0.9482, 1.1, -1.148, 0.669, -0.8321, 0.669, -0.8321, 1.1, -0.9482, 1.1, -1.148, 0.669, 0.7025, 0.669, 0.08959, 0.669, 0.09574, 1.019, 0.6964, 1.019, -0.8821, 0.669, -1.098, 0.669, -0.95, 1.019, -0.8831, 1.019, -0.8321, 1.1, -0.8321, 0.669, -1.148, 0.669, -0.9482, 1.1, -0.8321, 1.1, -0.8321, 0.669, -1.148, 0.669, -0.9482, 1.1, 0.8677, -0.7062, 0.5612, -0.7062, 0.5362, -0.6812, 0.8927, -0.6812, 0.08959, -1.098, 0.7025, -1.098, 0.7525, -1.148, 0.03959, -1.148, 0.7025, -1.098, 0.7025, -0.8821, 0.7525, -0.8321, 0.7525, -1.148, 0.08959, -0.8821, 0.08959, -1.098, 0.03959, -1.148, 0.03959, -0.8321, 1.581, -0.7062, 1.274, -0.7062, 1.249, -0.6812, 1.606, -0.6812, 1.515, -1.098, 2.128, -1.098, 2.178, -1.148, 1.465, -1.148, 2.128, -1.098, 2.128, -0.8821, 2.178, -0.8321, 2.178, -1.148, 1.515, -0.8821, 1.515, -1.098, 1.465, -1.148, 1.465, -0.8321, 0.09574, -0.8837, 0.6964, -0.8837, 0.6964, -0.9482, 0.09574, -0.9482, -0.8821, 0.669, -1.098, 0.669, -0.9482, 1.019, -0.8837, 1.016, 0.5612, 0.2624, 0.8677, 0.2624, 0.8646, 0.4361, 0.5643, 0.4361, -1.098, 0.669, -0.8821, 0.669, -0.8837, 1.016, -0.9482, 1.019, 1.519, -0.8831, 2.125, -0.8831, 2.125, -0.95, 1.519, -0.95, 1.274, 0.2624, 1.581, 0.2624, 1.579, 0.4372, 1.276, 0.4372, -1.098, 0.669, -0.8821, 0.669, -0.8831, 1.019, -0.95, 1.019, 2.128, 0.669, 1.515, 0.669, 1.519, 1.019, 2.125, 1.019, -0.3321, 0.669, -0.3321, 1.1, 3.68, 1.1, 3.68, 0.669, 0.1797, 0.4779, 0.1797, 0.2624, 0.2655, 0.2624, 0.2655, 0.4779, 0.1797, 0.2624, 0.1797, 0.4779, 0.2655, 0.4779, 0.2655, 0.2624, 1.575, 0.2624, -0.4312, 0.2624, -0.4312, 0.2969, 1.575, 0.2969, 0.3937, 0.0625, 0.5225, 0.0625, 0.5225, 0.1875, 0.3937, 0.1875, 0.1797, -0.4312, 0.1797, 1.575, 0.4157, 1.575, 0.4157, -0.4312, -0.6734, -0.4213, -0.6734, 0.669, -0.2014, 0.669, -0.2014, -0.4213, 0.07801, 1.169, 0.07801, -0.1686, 0.2353, -0.1686, 0.2353, 1.169, 0.1797, 1.575, 0.1797, -0.4312, 1.243, -0.4312, 1.243, 1.575, 0.2655, 0.2624, 0.1797, 0.2624, 0.1797, 0.2969, 1.243, 0.3015, 0.1797, 0.2624, 0.2655, 0.2624, 1.243, 0.3015, 0.1797, 0.2969, 0.2655, -0.4312, 0.2655, 1.575, 1.243, 1.575, 1.243, -0.4312, 0.3937, 0.9, 0.5225, 0.9, 0.5225, 0.95, 0.3937, 0.95, -0.8321, 0.669, -0.8321, -0.4213, -0.4762, -0.4213, -0.4762, 0.669, 0.5362, -0.6812, 0.8927, -0.6812, 0.8927, -0.5033, 0.5362, -0.5033, 0.8927, -0.6812, 0.5362, -0.6812, 0.5362, -0.5033, 0.8927, -0.5033, 0.3937, 0.8, 0.5225, 0.8, 0.5225, 0.85, 0.3937, 0.85, -0.8321, -0.4213, -0.8321, 0.669, -0.4692, 0.669, -0.4692, -0.4213, -0.8321, 0.669, -0.8321, -0.4213, -0.4692, -0.4213, -0.4692, 0.669, 1.249, -0.6812, 1.606, -0.6812, 1.606, -0.4998, 1.249, -0.4998, -0.5103, 0.5113, -0.2477, 0.5113, -0.2477, 0.314, -0.5103, 0.314, -2.053, 0.7721, -1.528, 0.7721, -1.528, 0.08335, -2.053, 0.08335, -0.2477, 0.5113, -0.5103, 0.5113, -0.5103, 0.314, -0.2477, 0.314, -1.528, 0.7721, -2.053, 0.7721, -2.053, 0.08335, -1.528, 0.08335, -0.6812, 0.5113, -0.4312, 0.5113, -0.4312, 0.314, -0.6812, 0.314, -0.8321, 0.7721, -0.3321, 0.7721, -0.3321, 0.08335, -0.8321, 0.08335, -0.4312, 0.5113, -0.6812, 0.5113, -0.6812, 0.314, -0.4312, 0.314, -0.3321, 0.7721, -0.8321, 0.7721, -0.8321, 0.08335, -0.3321, 0.08335, 1.575, 0.5113, 1.825, 0.5113, 1.825, 0.314, 1.575, 0.314, 3.68, 0.7721, 4.18, 0.7721, 4.18, 0.08335, 3.68, 0.08335, 1.825, 0.5113, 1.575, 0.5113, 1.575, 0.314, 1.825, 0.314, 4.18, 0.7721, 3.68, 0.7721, 3.68, 0.08335, 4.18, 0.08335, -0.2477, 0.5113, -0.5103, 0.5113, -0.5103, 0.314, -0.2477, 0.314, -1.528, 0.7721, -2.053, 0.7721, -2.053, 0.08335, -1.528, 0.08335, -0.5103, 0.5113, -0.2477, 0.5113, -0.2477, 0.314, -0.5103, 0.314, -2.053, 0.7721, -1.528, 0.7721, -1.528, 0.08335, -2.053, 0.08335, -0.5851, 0.7661, -0.6981, 0.7661, -0.6981, 0.707, -0.5851, 0.707, 1.87, -0.4312, 1.87, -0.6812, 1.962, -0.6812, 1.962, -0.4312, -0.5851, -0.8076, -0.6981, -0.8076, -0.7899, -0.8994, -0.5851, -0.8994, 1.87, 1.825, 1.87, 1.575, 1.962, 1.575, 1.962, 1.825, 1.87, 1.575, 1.87, -0.4312, 1.962, -0.4312, 1.962, 1.575, 0.5362, -0.8076, 0.1797, -0.8076, 0.1797, -0.8994, 0.5362, -0.8994, 0.1797, -0.8076, -0.2477, -0.8076, -0.2477, -0.8994, 0.1797, -0.8994, -0.2477, -0.8076, -0.5851, -0.8076, -0.5851, -0.8994, -0.2477, -0.8994, 1.87, -0.6812, 1.87, -0.8076, 1.962, -0.8994, 1.962, -0.6812, -0.6981, 1.575, -0.6981, 1.825, -0.7899, 1.825, -0.7899, 1.575, -0.6981, -0.8076, -0.6981, -0.6812, -0.7899, -0.6812, -0.7899, -0.8994, -0.6981, -0.6812, -0.6981, -0.4312, -0.7899, -0.4312, -0.7899, -0.6812, -0.6981, -0.4312, -0.6981, 1.575, -0.7899, 1.575, -0.7899, -0.4312, 1.606, 1.916, 1.87, 1.916, 1.962, 2.008, 1.606, 2.008, -0.5851, 1.916, -0.2477, 1.916, -0.2477, 2.008, -0.5851, 2.008, -0.2477, 1.916, 0.1797, 1.916, 0.1797, 2.008, -0.2477, 2.008, -0.6981, 1.916, -0.5851, 1.916, -0.5851, 2.008, -0.7899, 2.008, -0.6981, 1.825, -0.6981, 1.916, -0.7899, 2.008, -0.7899, 1.825, 1.87, 1.916, 1.87, 1.825, 1.962, 1.825, 1.962, 2.008, 1.87, -0.8076, 1.606, -0.8076, 1.606, -0.8994, 1.962, -0.8994, 1.606, -0.8076, 1.249, -0.8076, 1.249, -0.8994, 1.606, -0.8994, 1.249, -0.8076, 0.8927, -0.8076, 0.8927, -0.8994, 1.249, -0.8994, 0.8927, -0.8076, 0.5362, -0.8076, 0.5362, -0.8994, 0.8927, -0.8994, 0.1797, 1.916, 0.5362, 1.916, 0.5362, 2.008, 0.1797, 2.008, 0.5362, 1.916, 0.8927, 1.916, 0.8927, 2.008, 0.5362, 2.008, 0.8927, 1.916, 1.249, 1.916, 1.249, 2.008, 0.8927, 2.008, 1.249, 1.916, 1.606, 1.916, 1.606, 2.008, 1.249, 2.008, 0.07801, -0.4195, 0.3157, -0.4195, 0.5533, -0.4195, 0.7909, -0.4195, 1.029, -0.4195, 1.205, -0.4195, 1.205, -0.3352, 1.205, -0.1686, 1.205, 1.169, 1.205, 1.336, 1.205, 1.396, 1.029, 1.396, 0.7909, 1.396, 0.5533, 1.396, 0.3157, 1.396, 0.07801, 1.396, -0.2069, 1.396, -0.4319, 1.396, -0.5072, 1.396, -0.5072, 1.336, -0.5072, 1.169, -0.5072, -0.1686, -0.5072, -0.3352, -0.5072, -0.4195, -0.4319, -0.4195, -0.2069, -0.4195, 1.825, 0.7661, 1.575, 0.7661, 1.575, 0.707, 1.825, 0.707, 0.8927, 0.7661, 0.5362, 0.7661, 0.5362, 0.707, 0.8927, 0.707, -0.6981, 0.7661, -0.5851, 0.7661, -0.5851, 0.707, -0.6981, 0.707, 1.916, 0.7661, 1.825, 0.7661, 1.825, 0.707, 1.916, 0.707, -0.6812, 0.7661, -0.8076, 0.7661, -0.8076, 0.707, -0.6812, 0.707, 1.249, 0.7661, 0.8927, 0.7661, 0.8927, 0.707, 1.249, 0.707, 1.575, 0.7661, 1.825, 0.7661, 1.825, 0.707, 1.575, 0.707, 1.825, 0.7661, 1.916, 0.7661, 1.916, 0.707, 1.825, 0.707, -0.4312, 0.7661, -0.6812, 0.7661, -0.6812, 0.707, -0.4312, 0.707, 1.606, 0.7661, 1.249, 0.7661, 1.249, 0.707, 1.606, 0.707, -0.4312, 0.7661, 1.575, 0.7661, 1.575, 0.707, -0.4312, 0.707, 1.606, 0.7661, 1.87, 0.7661, 1.87, 0.707, 1.606, 0.707, 1.575, 0.7661, -0.4312, 0.7661, -0.4312, 0.707, 1.575, 0.707, 0.1797, 0.7661, 0.5362, 0.7661, 0.5362, 0.707, 0.1797, 0.707, 1.249, 0.7661, 1.606, 0.7661, 1.606, 0.707, 1.249, 0.707, 1.87, 0.7661, 1.606, 0.7661, 1.606, 0.707, 1.87, 0.707, -0.2477, 0.7661, 0.1797, 0.7661, 0.1797, 0.707, -0.2477, 0.707, 0.8927, 0.7661, 1.249, 0.7661, 1.249, 0.707, 0.8927, 0.707, -0.2477, 0.7661, -0.5851, 0.7661, -0.5851, 0.707, -0.2477, 0.707, -0.5851, 0.7661, -0.2477, 0.7661, -0.2477, 0.707, -0.5851, 0.707, 0.5362, 0.7661, 0.8927, 0.7661, 0.8927, 0.707, 0.5362, 0.707, 0.1797, 0.7661, -0.2477, 0.7661, -0.2477, 0.707, 0.1797, 0.707, -0.8076, 0.7661, -0.6812, 0.7661, -0.6812, 0.707, -0.8076, 0.707, 0.5362, 0.7661, 0.1797, 0.7661, 0.1797, 0.707, 0.5362, 0.707, -0.6812, 0.7661, -0.4312, 0.7661, -0.4312, 0.707, -0.6812, 0.707])
me_cube.materials.append(mat_base)
me_cube.materials.append(mat_secundario)
me_cube.materials.append(mat_cemento)
me_cube.materials.append(mat_vidrio)
me_cube.use_mirror_vertex_groups = False
me_cube.update()

# ---- objects
ob_cube = bpy.data.objects.new('Cube', me_cube)

# ---- transforms, parenting, visibility, modifiers, constraints
ob_cube.location = (0.0, 0.0, 20.0)
ob_cube.scale = (14.04, 14.04, 14.04)
ob_cube.lock_rotations_4d = False
ob_cube.empty_display_type = 'ARROWS'
ob_cube.lineart.crease_threshold = 0.0

# ---- collection membership
col_collection.objects.link(ob_cube)

# ---- scene / render settings (as saved in the file)
scene.frame_start = 1; scene.frame_end = 250; scene.frame_set(1)
scene.render.engine = 'BLENDER_EEVEE_NEXT'
scene.cycles.sampling_pattern = 'TABULATED_SOBOL'
scene.cycles.use_light_tree = False
scene.view_settings.view_transform = 'Filmic'
bpy.context.view_layer.update()

# ---- added for rendering (the .blend has no active camera and no usable light): camera, sun
cam_auto = bpy.data.cameras.new('AutoCamera')
cam_auto.lens = 50.0
cam_auto.sensor_width = 36.0
cam_auto.clip_end = 1897.47
ob_auto_camera = bpy.data.objects.new('AutoCamera', cam_auto)
scene.collection.objects.link(ob_auto_camera)
ob_auto_camera.location = (105.49, -151.385, 102.787)
ob_auto_camera.rotation_euler = (1.09748, -7.21219e-08, 0.694738)
scene.camera = ob_auto_camera
light_auto_sun = bpy.data.lights.new('AutoSun', 'SUN')
light_auto_sun.energy = 3.0
light_auto_sun.angle = 0.0523599
ob_auto_sun = bpy.data.objects.new('AutoSun', light_auto_sun)
scene.collection.objects.link(ob_auto_sun)
ob_auto_sun.rotation_euler = (0.872665, 0.174533, 0.523599)
bpy.context.view_layer.update()
